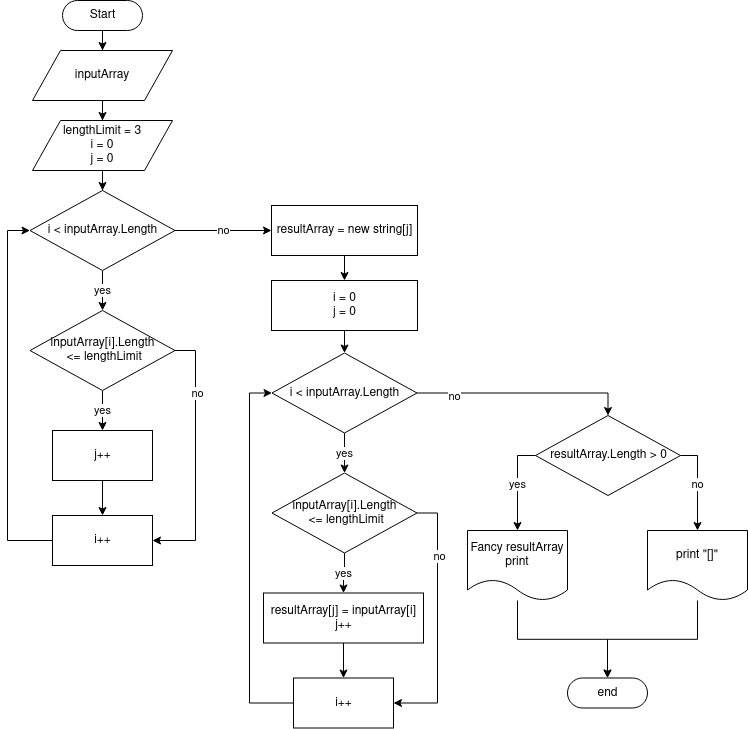

The diagram above was exported from draw.io. Its source (the exported page's mxGraphModel, read from the mxfile embedded in the PNG):
<mxGraphModel dx="1299" dy="728" grid="1" gridSize="10" guides="1" tooltips="1" connect="1" arrows="1" fold="1" page="1" pageScale="1" pageWidth="827" pageHeight="1169" math="0" shadow="0">
  <root>
    <mxCell id="WIyWlLk6GJQsqaUBKTNV-0" />
    <mxCell id="WIyWlLk6GJQsqaUBKTNV-1" parent="WIyWlLk6GJQsqaUBKTNV-0" />
    <mxCell id="OWh4hyNb0z8SDrX57IHF-9" style="edgeStyle=orthogonalEdgeStyle;rounded=0;orthogonalLoop=1;jettySize=auto;html=1;entryX=0.5;entryY=0;entryDx=0;entryDy=0;" edge="1" parent="WIyWlLk6GJQsqaUBKTNV-1" source="OWh4hyNb0z8SDrX57IHF-2" target="OWh4hyNb0z8SDrX57IHF-3">
      <mxGeometry relative="1" as="geometry" />
    </mxCell>
    <mxCell id="OWh4hyNb0z8SDrX57IHF-2" value="&lt;div&gt;Start&lt;/div&gt;" style="html=1;dashed=0;whitespace=wrap;shape=mxgraph.dfd.start" vertex="1" parent="WIyWlLk6GJQsqaUBKTNV-1">
      <mxGeometry x="95" y="40" width="80" height="30" as="geometry" />
    </mxCell>
    <mxCell id="OWh4hyNb0z8SDrX57IHF-10" style="edgeStyle=orthogonalEdgeStyle;rounded=0;orthogonalLoop=1;jettySize=auto;html=1;" edge="1" parent="WIyWlLk6GJQsqaUBKTNV-1" source="OWh4hyNb0z8SDrX57IHF-3" target="OWh4hyNb0z8SDrX57IHF-4">
      <mxGeometry relative="1" as="geometry" />
    </mxCell>
    <mxCell id="OWh4hyNb0z8SDrX57IHF-3" value="inputArray" style="shape=parallelogram;perimeter=parallelogramPerimeter;whiteSpace=wrap;html=1;dashed=0;" vertex="1" parent="WIyWlLk6GJQsqaUBKTNV-1">
      <mxGeometry x="65" y="90" width="140" height="50" as="geometry" />
    </mxCell>
    <mxCell id="OWh4hyNb0z8SDrX57IHF-11" style="edgeStyle=orthogonalEdgeStyle;rounded=0;orthogonalLoop=1;jettySize=auto;html=1;" edge="1" parent="WIyWlLk6GJQsqaUBKTNV-1" source="OWh4hyNb0z8SDrX57IHF-4" target="OWh4hyNb0z8SDrX57IHF-5">
      <mxGeometry relative="1" as="geometry" />
    </mxCell>
    <mxCell id="OWh4hyNb0z8SDrX57IHF-4" value="&lt;div&gt;lengthLimit = 3&lt;/div&gt;&lt;div&gt;i = 0&lt;/div&gt;&lt;div&gt;j = 0&lt;br&gt;&lt;/div&gt;" style="shape=parallelogram;perimeter=parallelogramPerimeter;whiteSpace=wrap;html=1;dashed=0;" vertex="1" parent="WIyWlLk6GJQsqaUBKTNV-1">
      <mxGeometry x="65" y="160" width="140" height="50" as="geometry" />
    </mxCell>
    <mxCell id="OWh4hyNb0z8SDrX57IHF-12" value="yes" style="edgeStyle=orthogonalEdgeStyle;rounded=0;orthogonalLoop=1;jettySize=auto;html=1;" edge="1" parent="WIyWlLk6GJQsqaUBKTNV-1" source="OWh4hyNb0z8SDrX57IHF-5" target="OWh4hyNb0z8SDrX57IHF-6">
      <mxGeometry relative="1" as="geometry" />
    </mxCell>
    <mxCell id="OWh4hyNb0z8SDrX57IHF-19" value="no" style="edgeStyle=orthogonalEdgeStyle;rounded=0;orthogonalLoop=1;jettySize=auto;html=1;" edge="1" parent="WIyWlLk6GJQsqaUBKTNV-1" source="OWh4hyNb0z8SDrX57IHF-5" target="OWh4hyNb0z8SDrX57IHF-18">
      <mxGeometry relative="1" as="geometry" />
    </mxCell>
    <mxCell id="OWh4hyNb0z8SDrX57IHF-5" value="i &amp;lt; inputArray.Length" style="shape=rhombus;html=1;dashed=0;whitespace=wrap;perimeter=rhombusPerimeter;" vertex="1" parent="WIyWlLk6GJQsqaUBKTNV-1">
      <mxGeometry x="62.5" y="230" width="145" height="80" as="geometry" />
    </mxCell>
    <mxCell id="OWh4hyNb0z8SDrX57IHF-13" value="yes" style="edgeStyle=orthogonalEdgeStyle;rounded=0;orthogonalLoop=1;jettySize=auto;html=1;entryX=0.5;entryY=0;entryDx=0;entryDy=0;" edge="1" parent="WIyWlLk6GJQsqaUBKTNV-1" source="OWh4hyNb0z8SDrX57IHF-6" target="OWh4hyNb0z8SDrX57IHF-7">
      <mxGeometry relative="1" as="geometry" />
    </mxCell>
    <mxCell id="OWh4hyNb0z8SDrX57IHF-15" style="edgeStyle=orthogonalEdgeStyle;rounded=0;orthogonalLoop=1;jettySize=auto;html=1;entryX=1;entryY=0.5;entryDx=0;entryDy=0;" edge="1" parent="WIyWlLk6GJQsqaUBKTNV-1" source="OWh4hyNb0z8SDrX57IHF-6" target="OWh4hyNb0z8SDrX57IHF-8">
      <mxGeometry relative="1" as="geometry">
        <Array as="points">
          <mxPoint x="228" y="390" />
          <mxPoint x="228" y="580" />
        </Array>
      </mxGeometry>
    </mxCell>
    <mxCell id="OWh4hyNb0z8SDrX57IHF-16" value="no" style="edgeLabel;html=1;align=center;verticalAlign=middle;resizable=0;points=[];" vertex="1" connectable="0" parent="OWh4hyNb0z8SDrX57IHF-15">
      <mxGeometry x="-0.5069" y="1" relative="1" as="geometry">
        <mxPoint as="offset" />
      </mxGeometry>
    </mxCell>
    <mxCell id="OWh4hyNb0z8SDrX57IHF-6" value="&lt;div&gt;inputArray[i].Length&lt;/div&gt;&lt;div&gt;&amp;nbsp;&amp;lt;= lengthLimit&lt;br&gt;&lt;/div&gt;" style="shape=rhombus;html=1;dashed=0;whitespace=wrap;perimeter=rhombusPerimeter;" vertex="1" parent="WIyWlLk6GJQsqaUBKTNV-1">
      <mxGeometry x="62.5" y="350" width="145" height="80" as="geometry" />
    </mxCell>
    <mxCell id="OWh4hyNb0z8SDrX57IHF-14" style="edgeStyle=orthogonalEdgeStyle;rounded=0;orthogonalLoop=1;jettySize=auto;html=1;entryX=0.5;entryY=0;entryDx=0;entryDy=0;" edge="1" parent="WIyWlLk6GJQsqaUBKTNV-1" source="OWh4hyNb0z8SDrX57IHF-7" target="OWh4hyNb0z8SDrX57IHF-8">
      <mxGeometry relative="1" as="geometry" />
    </mxCell>
    <mxCell id="OWh4hyNb0z8SDrX57IHF-7" value="j++" style="html=1;dashed=0;whitespace=wrap;" vertex="1" parent="WIyWlLk6GJQsqaUBKTNV-1">
      <mxGeometry x="85" y="470" width="100" height="50" as="geometry" />
    </mxCell>
    <mxCell id="OWh4hyNb0z8SDrX57IHF-17" style="edgeStyle=orthogonalEdgeStyle;rounded=0;orthogonalLoop=1;jettySize=auto;html=1;entryX=0;entryY=0.5;entryDx=0;entryDy=0;" edge="1" parent="WIyWlLk6GJQsqaUBKTNV-1" source="OWh4hyNb0z8SDrX57IHF-8" target="OWh4hyNb0z8SDrX57IHF-5">
      <mxGeometry relative="1" as="geometry">
        <mxPoint x="43" y="320" as="targetPoint" />
        <Array as="points">
          <mxPoint x="40" y="580" />
          <mxPoint x="40" y="270" />
        </Array>
      </mxGeometry>
    </mxCell>
    <mxCell id="OWh4hyNb0z8SDrX57IHF-8" value="&lt;div&gt;i++&lt;/div&gt;" style="html=1;dashed=0;whitespace=wrap;" vertex="1" parent="WIyWlLk6GJQsqaUBKTNV-1">
      <mxGeometry x="85" y="555" width="100" height="50" as="geometry" />
    </mxCell>
    <mxCell id="OWh4hyNb0z8SDrX57IHF-21" style="edgeStyle=orthogonalEdgeStyle;rounded=0;orthogonalLoop=1;jettySize=auto;html=1;entryX=0.5;entryY=0;entryDx=0;entryDy=0;" edge="1" parent="WIyWlLk6GJQsqaUBKTNV-1" source="OWh4hyNb0z8SDrX57IHF-18" target="OWh4hyNb0z8SDrX57IHF-20">
      <mxGeometry relative="1" as="geometry" />
    </mxCell>
    <mxCell id="OWh4hyNb0z8SDrX57IHF-18" value="resultArray = new string[j]" style="html=1;dashed=0;whitespace=wrap;" vertex="1" parent="WIyWlLk6GJQsqaUBKTNV-1">
      <mxGeometry x="304" y="245" width="146" height="50" as="geometry" />
    </mxCell>
    <mxCell id="OWh4hyNb0z8SDrX57IHF-32" style="edgeStyle=orthogonalEdgeStyle;rounded=0;orthogonalLoop=1;jettySize=auto;html=1;" edge="1" parent="WIyWlLk6GJQsqaUBKTNV-1" source="OWh4hyNb0z8SDrX57IHF-20" target="OWh4hyNb0z8SDrX57IHF-23">
      <mxGeometry relative="1" as="geometry" />
    </mxCell>
    <mxCell id="OWh4hyNb0z8SDrX57IHF-20" value="&lt;div&gt;i = 0&lt;/div&gt;&lt;div&gt;j = 0&lt;br&gt;&lt;/div&gt;" style="html=1;dashed=0;whitespace=wrap;" vertex="1" parent="WIyWlLk6GJQsqaUBKTNV-1">
      <mxGeometry x="304" y="320" width="146" height="50" as="geometry" />
    </mxCell>
    <mxCell id="OWh4hyNb0z8SDrX57IHF-22" value="yes" style="edgeStyle=orthogonalEdgeStyle;rounded=0;orthogonalLoop=1;jettySize=auto;html=1;" edge="1" parent="WIyWlLk6GJQsqaUBKTNV-1" source="OWh4hyNb0z8SDrX57IHF-23" target="OWh4hyNb0z8SDrX57IHF-27">
      <mxGeometry relative="1" as="geometry" />
    </mxCell>
    <mxCell id="OWh4hyNb0z8SDrX57IHF-34" style="edgeStyle=orthogonalEdgeStyle;rounded=0;orthogonalLoop=1;jettySize=auto;html=1;entryX=0.5;entryY=0;entryDx=0;entryDy=0;" edge="1" parent="WIyWlLk6GJQsqaUBKTNV-1" source="OWh4hyNb0z8SDrX57IHF-23" target="OWh4hyNb0z8SDrX57IHF-33">
      <mxGeometry relative="1" as="geometry" />
    </mxCell>
    <mxCell id="OWh4hyNb0z8SDrX57IHF-38" value="no" style="edgeLabel;html=1;align=center;verticalAlign=middle;resizable=0;points=[];" vertex="1" connectable="0" parent="OWh4hyNb0z8SDrX57IHF-34">
      <mxGeometry x="-0.6498" y="-3" relative="1" as="geometry">
        <mxPoint as="offset" />
      </mxGeometry>
    </mxCell>
    <mxCell id="OWh4hyNb0z8SDrX57IHF-23" value="i &amp;lt; inputArray.Length" style="shape=rhombus;html=1;dashed=0;whitespace=wrap;perimeter=rhombusPerimeter;" vertex="1" parent="WIyWlLk6GJQsqaUBKTNV-1">
      <mxGeometry x="304.5" y="392.5" width="145" height="80" as="geometry" />
    </mxCell>
    <mxCell id="OWh4hyNb0z8SDrX57IHF-24" value="yes" style="edgeStyle=orthogonalEdgeStyle;rounded=0;orthogonalLoop=1;jettySize=auto;html=1;entryX=0.5;entryY=0;entryDx=0;entryDy=0;" edge="1" parent="WIyWlLk6GJQsqaUBKTNV-1" source="OWh4hyNb0z8SDrX57IHF-27" target="OWh4hyNb0z8SDrX57IHF-29">
      <mxGeometry relative="1" as="geometry" />
    </mxCell>
    <mxCell id="OWh4hyNb0z8SDrX57IHF-25" style="edgeStyle=orthogonalEdgeStyle;rounded=0;orthogonalLoop=1;jettySize=auto;html=1;entryX=1;entryY=0.5;entryDx=0;entryDy=0;" edge="1" parent="WIyWlLk6GJQsqaUBKTNV-1" source="OWh4hyNb0z8SDrX57IHF-27" target="OWh4hyNb0z8SDrX57IHF-31">
      <mxGeometry relative="1" as="geometry">
        <Array as="points">
          <mxPoint x="470" y="552.5" />
          <mxPoint x="470" y="742.5" />
        </Array>
      </mxGeometry>
    </mxCell>
    <mxCell id="OWh4hyNb0z8SDrX57IHF-26" value="no" style="edgeLabel;html=1;align=center;verticalAlign=middle;resizable=0;points=[];" vertex="1" connectable="0" parent="OWh4hyNb0z8SDrX57IHF-25">
      <mxGeometry x="-0.5069" y="1" relative="1" as="geometry">
        <mxPoint as="offset" />
      </mxGeometry>
    </mxCell>
    <mxCell id="OWh4hyNb0z8SDrX57IHF-27" value="&lt;div&gt;inputArray[i].Length&lt;/div&gt;&lt;div&gt;&amp;nbsp;&amp;lt;= lengthLimit&lt;br&gt;&lt;/div&gt;" style="shape=rhombus;html=1;dashed=0;whitespace=wrap;perimeter=rhombusPerimeter;" vertex="1" parent="WIyWlLk6GJQsqaUBKTNV-1">
      <mxGeometry x="304.5" y="512.5" width="145" height="80" as="geometry" />
    </mxCell>
    <mxCell id="OWh4hyNb0z8SDrX57IHF-28" style="edgeStyle=orthogonalEdgeStyle;rounded=0;orthogonalLoop=1;jettySize=auto;html=1;entryX=0.5;entryY=0;entryDx=0;entryDy=0;" edge="1" parent="WIyWlLk6GJQsqaUBKTNV-1" source="OWh4hyNb0z8SDrX57IHF-29" target="OWh4hyNb0z8SDrX57IHF-31">
      <mxGeometry relative="1" as="geometry" />
    </mxCell>
    <mxCell id="OWh4hyNb0z8SDrX57IHF-29" value="resultArray[j] = inputArray[i]&lt;br&gt;&lt;div&gt;j++&lt;/div&gt;" style="html=1;dashed=0;whitespace=wrap;" vertex="1" parent="WIyWlLk6GJQsqaUBKTNV-1">
      <mxGeometry x="296" y="632.5" width="160" height="50" as="geometry" />
    </mxCell>
    <mxCell id="OWh4hyNb0z8SDrX57IHF-30" style="edgeStyle=orthogonalEdgeStyle;rounded=0;orthogonalLoop=1;jettySize=auto;html=1;entryX=0;entryY=0.5;entryDx=0;entryDy=0;" edge="1" parent="WIyWlLk6GJQsqaUBKTNV-1" source="OWh4hyNb0z8SDrX57IHF-31" target="OWh4hyNb0z8SDrX57IHF-23">
      <mxGeometry relative="1" as="geometry">
        <mxPoint x="285" y="482.5" as="targetPoint" />
        <Array as="points">
          <mxPoint x="282" y="742.5" />
          <mxPoint x="282" y="432.5" />
        </Array>
      </mxGeometry>
    </mxCell>
    <mxCell id="OWh4hyNb0z8SDrX57IHF-31" value="&lt;div&gt;i++&lt;/div&gt;" style="html=1;dashed=0;whitespace=wrap;" vertex="1" parent="WIyWlLk6GJQsqaUBKTNV-1">
      <mxGeometry x="326" y="717.5" width="100" height="50" as="geometry" />
    </mxCell>
    <mxCell id="OWh4hyNb0z8SDrX57IHF-39" value="yes" style="edgeStyle=orthogonalEdgeStyle;rounded=0;orthogonalLoop=1;jettySize=auto;html=1;" edge="1" parent="WIyWlLk6GJQsqaUBKTNV-1" source="OWh4hyNb0z8SDrX57IHF-33" target="OWh4hyNb0z8SDrX57IHF-35">
      <mxGeometry relative="1" as="geometry">
        <Array as="points">
          <mxPoint x="550" y="495" />
        </Array>
      </mxGeometry>
    </mxCell>
    <mxCell id="OWh4hyNb0z8SDrX57IHF-40" value="no" style="edgeStyle=orthogonalEdgeStyle;rounded=0;orthogonalLoop=1;jettySize=auto;html=1;entryX=0.5;entryY=0;entryDx=0;entryDy=0;" edge="1" parent="WIyWlLk6GJQsqaUBKTNV-1" source="OWh4hyNb0z8SDrX57IHF-33" target="OWh4hyNb0z8SDrX57IHF-37">
      <mxGeometry relative="1" as="geometry">
        <Array as="points">
          <mxPoint x="730" y="495" />
        </Array>
      </mxGeometry>
    </mxCell>
    <mxCell id="OWh4hyNb0z8SDrX57IHF-33" value="resultArray.Length &amp;gt; 0" style="shape=rhombus;html=1;dashed=0;whitespace=wrap;perimeter=rhombusPerimeter;" vertex="1" parent="WIyWlLk6GJQsqaUBKTNV-1">
      <mxGeometry x="568" y="455" width="145" height="80" as="geometry" />
    </mxCell>
    <mxCell id="OWh4hyNb0z8SDrX57IHF-42" style="edgeStyle=orthogonalEdgeStyle;rounded=0;orthogonalLoop=1;jettySize=auto;html=1;entryX=0.5;entryY=0.5;entryDx=0;entryDy=-15;entryPerimeter=0;" edge="1" parent="WIyWlLk6GJQsqaUBKTNV-1" source="OWh4hyNb0z8SDrX57IHF-35" target="OWh4hyNb0z8SDrX57IHF-41">
      <mxGeometry relative="1" as="geometry" />
    </mxCell>
    <mxCell id="OWh4hyNb0z8SDrX57IHF-35" value="Fancy resultArray print" style="shape=document;whiteSpace=wrap;html=1;boundedLbl=1;dashed=0;flipH=1;" vertex="1" parent="WIyWlLk6GJQsqaUBKTNV-1">
      <mxGeometry x="500" y="570" width="100" height="70" as="geometry" />
    </mxCell>
    <mxCell id="OWh4hyNb0z8SDrX57IHF-45" style="edgeStyle=orthogonalEdgeStyle;rounded=0;orthogonalLoop=1;jettySize=auto;html=1;entryX=0.5;entryY=0.5;entryDx=0;entryDy=-15;entryPerimeter=0;" edge="1" parent="WIyWlLk6GJQsqaUBKTNV-1" source="OWh4hyNb0z8SDrX57IHF-37" target="OWh4hyNb0z8SDrX57IHF-41">
      <mxGeometry relative="1" as="geometry" />
    </mxCell>
    <mxCell id="OWh4hyNb0z8SDrX57IHF-37" value="print &quot;[]&quot;" style="shape=document;whiteSpace=wrap;html=1;boundedLbl=1;dashed=0;flipH=1;" vertex="1" parent="WIyWlLk6GJQsqaUBKTNV-1">
      <mxGeometry x="680" y="570" width="100" height="70" as="geometry" />
    </mxCell>
    <mxCell id="OWh4hyNb0z8SDrX57IHF-41" value="end" style="html=1;dashed=0;whitespace=wrap;shape=mxgraph.dfd.start" vertex="1" parent="WIyWlLk6GJQsqaUBKTNV-1">
      <mxGeometry x="600" y="717.5" width="80" height="30" as="geometry" />
    </mxCell>
  </root>
</mxGraphModel>